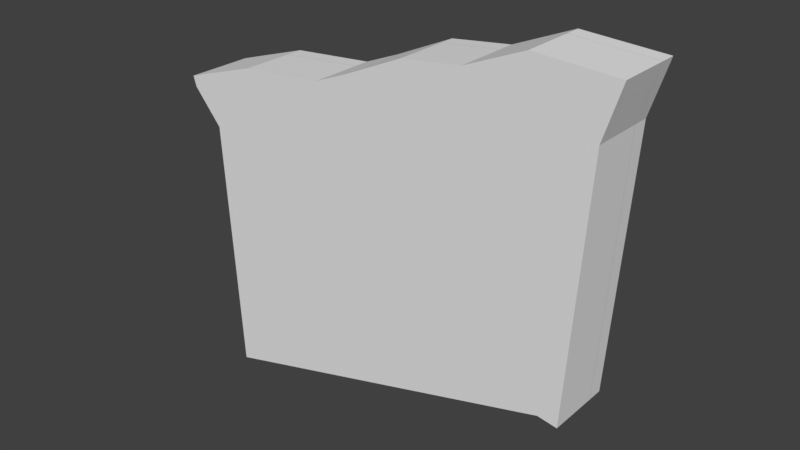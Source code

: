 # Source: slope_island_p.blend  (saved by Blender 2.78.0; exported with 4.5.12 LTS)
import bpy
from mathutils import Matrix  # noqa: F401  (used for matrix-valued properties, if any)

bpy.ops.wm.read_factory_settings(use_empty=True)
scene = bpy.context.scene
scene.name = 'Scene'

# ---- collections
col_collection_1 = bpy.data.collections.new('Collection 1'); scene.collection.children.link(col_collection_1)

# ---- world
world_world = bpy.data.worlds.new('World'); scene.world = world_world
world_world.color = (0.05088, 0.05088, 0.05088)
world_world.use_sun_shadow = False
world_world.sun_shadow_jitter_overblur = 0.0
world_world.cycles.sampling_method = 'MANUAL'

# ---- meshes
me_cube_001 = bpy.data.meshes.new('Cube.001')
me_cube_001.from_pydata([(-81.96, -11.84, -144.5), (-102.9, -11.84, -6.697), (-81.96, 11.84, -144.5), (-102.9, 11.84, -6.697), (82.11, -11.84, -100.7), (69.17, -11.84, 41.07), (82.11, 11.84, -100.7), (69.17, 11.84, 41.07), (54.77, 11.84, -108.0), (27.42, 11.84, -115.3), (0.0759, 11.84, -122.6), (-27.27, 11.84, -129.9), (-54.62, 11.84, -137.2), (-67.56, 11.84, 4.5), (-28.98, 11.84, 7.727), (-12.87, 11.84, 14.22), (14.48, 11.84, 26.44), (41.82, 11.84, 29.67), (-54.62, -11.84, -137.2), (-27.27, -11.84, -129.9), (0.0759, -11.84, -122.6), (27.42, -11.84, -115.3), (54.77, -11.84, -108.0), (41.82, -11.84, 29.67), (14.48, -11.84, 26.44), (-12.87, -11.84, 14.22), (-28.98, -11.84, 7.727), (-67.56, -11.84, 4.5), (-88.44, -11.84, -27.01), (-88.44, 11.84, -27.01), (75.64, 11.84, 16.87), (75.64, -11.84, 16.87), (48.3, -11.84, 9.555), (20.95, -11.84, 2.241), (-6.397, -11.84, -5.073), (-33.74, -11.84, -12.39), (-61.09, -11.84, -19.7), (-61.09, 11.84, -19.7), (-33.74, 11.84, -12.39), (-6.397, 11.84, -5.073), (20.95, 11.84, 2.241), (48.3, 11.84, 9.555), (-101.6, -11.84, -11.3), (-101.6, 11.84, -11.3), (70.4, 11.84, 36.46), (70.4, -11.84, 36.46), (43.05, -11.84, 29.15), (15.71, -11.84, 21.84), (-11.64, -11.84, 9.617), (-27.74, -11.84, 7.208), (-66.33, -11.84, -0.1062), (-66.33, 11.84, -0.1062), (-27.74, 11.84, 7.208), (-11.64, 11.84, 9.617), (15.71, 11.84, 21.84), (43.05, 11.84, 29.15), (98.38, 11.84, 15.09), (90.99, 11.84, -102.2), (90.99, -11.84, -102.2), (105.8, 11.84, 39.02), (105.8, -11.84, 39.02), (98.38, -11.84, 15.09), (104.4, 11.84, 34.47), (104.4, -11.84, 34.47), (-81.96, 11.71, -144.5), (-102.9, 11.71, -6.697), (-81.96, 18.94, -144.5), (-102.9, 18.94, -6.697), (82.11, 11.71, -100.7), (69.17, 11.71, 41.07), (82.11, 18.94, -100.7), (69.17, 18.94, 41.07), (54.77, 18.94, -108.0), (27.42, 18.94, -115.3), (0.0759, 18.94, -122.6), (-27.27, 18.94, -129.9), (-54.62, 18.94, -137.2), (-67.56, 18.94, 4.5), (-28.98, 18.94, 7.727), (-12.87, 18.94, 14.22), (14.48, 18.94, 26.44), (41.82, 18.94, 29.67), (-54.62, 11.71, -137.2), (-27.27, 11.71, -129.9), (0.0759, 11.71, -122.6), (27.42, 11.71, -115.3), (54.77, 11.71, -108.0), (41.82, 11.71, 29.67), (14.48, 11.71, 26.44), (-12.87, 11.71, 14.22), (-28.98, 11.71, 7.727), (-67.56, 11.71, 4.5), (-88.44, 11.71, -27.01), (-88.44, 18.94, -27.01), (75.64, 18.94, 16.87), (75.64, 11.71, 16.87), (48.3, 11.71, 9.555), (20.95, 11.71, 2.241), (-6.397, 11.71, -5.073), (-33.74, 11.71, -12.39), (-61.09, 11.71, -19.7), (-61.09, 18.94, -19.7), (-33.74, 18.94, -12.39), (-6.397, 18.94, -5.073), (20.95, 18.94, 2.241), (48.3, 18.94, 9.555), (-101.6, 11.71, -11.3), (-101.6, 18.94, -11.3), (70.4, 18.94, 36.46), (70.4, 11.71, 36.46), (43.05, 11.71, 29.15), (15.71, 11.71, 21.84), (-11.64, 11.71, 9.617), (-27.74, 11.71, 7.208), (-66.33, 11.71, -0.1062), (-66.33, 18.94, -0.1062), (-27.74, 18.94, 7.208), (-11.64, 18.94, 9.617), (15.71, 18.94, 21.84), (43.05, 18.94, 29.15), (98.38, 18.94, 15.09), (90.99, 18.94, -102.2), (90.99, 11.71, -102.2), (105.8, 18.94, 39.02), (105.8, 11.71, 39.02), (98.38, 11.71, 15.09), (104.4, 18.94, 34.47), (104.4, 11.71, 34.47)], [], [(42, 1, 3, 43), (55, 17, 7, 44), (4, 6, 57, 58), (50, 27, 1, 42), (8, 6, 4, 22), (13, 3, 1, 27), (7, 17, 23, 5), (17, 16, 24, 23), (16, 15, 25, 24), (15, 14, 26, 25), (14, 13, 27, 26), (2, 12, 18, 0), (12, 11, 19, 18), (11, 10, 20, 19), (10, 9, 21, 20), (9, 8, 22, 21), (45, 5, 23, 46), (46, 23, 24, 47), (47, 24, 25, 48), (48, 25, 26, 49), (49, 26, 27, 50), (43, 3, 13, 51), (51, 13, 14, 52), (52, 14, 15, 53), (53, 15, 16, 54), (54, 16, 17, 55), (9, 40, 41, 8), (10, 39, 40, 9), (11, 38, 39, 10), (12, 37, 38, 11), (2, 29, 37, 12), (19, 35, 36, 18), (20, 34, 35, 19), (21, 33, 34, 20), (22, 32, 33, 21), (4, 31, 32, 22), (18, 36, 28, 0), (31, 4, 58, 61), (8, 41, 30, 6), (0, 28, 29, 2), (40, 54, 55, 41), (39, 53, 54, 40), (38, 52, 53, 39), (37, 51, 52, 38), (29, 43, 51, 37), (35, 49, 50, 36), (34, 48, 49, 35), (33, 47, 48, 34), (32, 46, 47, 33), (31, 45, 46, 32), (36, 50, 42, 28), (45, 31, 61, 63), (41, 55, 44, 30), (28, 42, 43, 29), (62, 59, 60, 63), (57, 56, 61, 58), (56, 62, 63, 61), (44, 7, 59, 62), (30, 44, 62, 56), (7, 5, 60, 59), (5, 45, 63, 60), (6, 30, 56, 57), (106, 65, 67, 107), (119, 81, 71, 108), (68, 70, 121, 122), (114, 91, 65, 106), (72, 70, 68, 86), (77, 67, 65, 91), (71, 81, 87, 69), (81, 80, 88, 87), (80, 79, 89, 88), (79, 78, 90, 89), (78, 77, 91, 90), (66, 76, 82, 64), (76, 75, 83, 82), (75, 74, 84, 83), (74, 73, 85, 84), (73, 72, 86, 85), (109, 69, 87, 110), (110, 87, 88, 111), (111, 88, 89, 112), (112, 89, 90, 113), (113, 90, 91, 114), (107, 67, 77, 115), (115, 77, 78, 116), (116, 78, 79, 117), (117, 79, 80, 118), (118, 80, 81, 119), (73, 104, 105, 72), (74, 103, 104, 73), (75, 102, 103, 74), (76, 101, 102, 75), (66, 93, 101, 76), (83, 99, 100, 82), (84, 98, 99, 83), (85, 97, 98, 84), (86, 96, 97, 85), (68, 95, 96, 86), (82, 100, 92, 64), (95, 68, 122, 125), (72, 105, 94, 70), (64, 92, 93, 66), (104, 118, 119, 105), (103, 117, 118, 104), (102, 116, 117, 103), (101, 115, 116, 102), (93, 107, 115, 101), (99, 113, 114, 100), (98, 112, 113, 99), (97, 111, 112, 98), (96, 110, 111, 97), (95, 109, 110, 96), (100, 114, 106, 92), (109, 95, 125, 127), (105, 119, 108, 94), (92, 106, 107, 93), (126, 123, 124, 127), (121, 120, 125, 122), (120, 126, 127, 125), (108, 71, 123, 126), (94, 108, 126, 120), (71, 69, 124, 123), (69, 109, 127, 124), (70, 94, 120, 121)])
_uv = me_cube_001.uv_layers.new(name='UVMap')
_uv.uv.foreach_set('vector', [0.2897, 0.7872, 0.2897, 0.7867, 0.2946, 0.7867, 0.2946, 0.7872, 0.3083, 0.7663, 0.3082, 0.7665, 0.3076, 0.7628, 0.3082, 0.7628, 0.3353, 0.7595, 0.3304, 0.7595, 0.3304, 0.7584, 0.3353, 0.7584, 0.2907, 0.7646, 0.2901, 0.7646, 0.2904, 0.76, 0.291, 0.76, 0.3304, 0.763, 0.3304, 0.7595, 0.3353, 0.7595, 0.3353, 0.763, 0.6713, 0.174, 0.6713, 0.1528, 0.6938, 0.1528, 0.6938, 0.174, 0.6713, 0.2552, 0.6713, 0.2384, 0.6938, 0.2384, 0.6938, 0.2552, 0.6713, 0.2384, 0.6713, 0.2227, 0.6938, 0.2227, 0.6938, 0.2384, 0.6713, 0.2227, 0.6713, 0.2058, 0.6938, 0.2058, 0.6938, 0.2227, 0.6713, 0.2058, 0.6713, 0.196, 0.6938, 0.196, 0.6938, 0.2058, 0.6713, 0.196, 0.6713, 0.174, 0.6938, 0.174, 0.6938, 0.196, 0.3304, 0.7807, 0.3304, 0.7771, 0.3353, 0.7771, 0.3353, 0.7807, 0.3304, 0.7771, 0.3304, 0.7736, 0.3353, 0.7736, 0.3353, 0.7771, 0.3304, 0.7736, 0.3304, 0.7701, 0.3353, 0.7701, 0.3353, 0.7736, 0.3304, 0.7701, 0.3304, 0.7665, 0.3353, 0.7665, 0.3353, 0.7701, 0.3304, 0.7665, 0.3304, 0.763, 0.3353, 0.763, 0.3353, 0.7665, 0.2903, 0.7823, 0.2897, 0.7823, 0.2903, 0.7786, 0.2904, 0.7788, 0.2904, 0.7788, 0.2903, 0.7786, 0.2898, 0.7752, 0.2904, 0.7752, 0.2904, 0.7752, 0.2898, 0.7752, 0.2905, 0.7715, 0.2911, 0.7715, 0.2911, 0.7715, 0.2905, 0.7715, 0.2908, 0.7694, 0.2909, 0.7695, 0.2909, 0.7695, 0.2908, 0.7694, 0.2901, 0.7646, 0.2907, 0.7646, 0.3089, 0.7851, 0.3083, 0.7851, 0.308, 0.7805, 0.3086, 0.7805, 0.3086, 0.7805, 0.308, 0.7805, 0.3087, 0.7757, 0.3088, 0.7756, 0.3088, 0.7756, 0.3087, 0.7757, 0.3084, 0.7736, 0.309, 0.7736, 0.309, 0.7736, 0.3084, 0.7736, 0.3077, 0.7699, 0.3083, 0.7699, 0.3083, 0.7699, 0.3077, 0.7699, 0.3082, 0.7665, 0.3083, 0.7663, 0.3252, 0.7725, 0.3109, 0.7698, 0.3108, 0.7663, 0.3251, 0.769, 0.3253, 0.7761, 0.3109, 0.7734, 0.3109, 0.7698, 0.3252, 0.7725, 0.3254, 0.7796, 0.311, 0.7769, 0.3109, 0.7734, 0.3253, 0.7761, 0.3254, 0.7831, 0.3111, 0.7804, 0.311, 0.7769, 0.3254, 0.7796, 0.3255, 0.7867, 0.3111, 0.7839, 0.3111, 0.7804, 0.3254, 0.7831, 0.3075, 0.7655, 0.2931, 0.7682, 0.2932, 0.7647, 0.3075, 0.762, 0.3074, 0.769, 0.293, 0.7717, 0.2931, 0.7682, 0.3075, 0.7655, 0.3073, 0.7726, 0.293, 0.7753, 0.293, 0.7717, 0.3074, 0.769, 0.3072, 0.7761, 0.2929, 0.7788, 0.293, 0.7753, 0.3073, 0.7726, 0.3072, 0.7796, 0.2928, 0.7823, 0.2929, 0.7788, 0.3072, 0.7761, 0.3075, 0.762, 0.2932, 0.7647, 0.2932, 0.7612, 0.3076, 0.7584, 0.2928, 0.7823, 0.3072, 0.7796, 0.3076, 0.7807, 0.2937, 0.785, 0.3251, 0.769, 0.3108, 0.7663, 0.3107, 0.7628, 0.3251, 0.7655, 0.2897, 0.8041, 0.2897, 0.7894, 0.2946, 0.7894, 0.2946, 0.8041, 0.3109, 0.7698, 0.3083, 0.7699, 0.3083, 0.7663, 0.3108, 0.7663, 0.3109, 0.7734, 0.309, 0.7736, 0.3083, 0.7699, 0.3109, 0.7698, 0.311, 0.7769, 0.3088, 0.7756, 0.309, 0.7736, 0.3109, 0.7734, 0.3111, 0.7804, 0.3086, 0.7805, 0.3088, 0.7756, 0.311, 0.7769, 0.3111, 0.7839, 0.3089, 0.7851, 0.3086, 0.7805, 0.3111, 0.7804, 0.2931, 0.7682, 0.2909, 0.7695, 0.2907, 0.7646, 0.2932, 0.7647, 0.293, 0.7717, 0.2911, 0.7715, 0.2909, 0.7695, 0.2931, 0.7682, 0.293, 0.7753, 0.2904, 0.7752, 0.2911, 0.7715, 0.293, 0.7717, 0.2929, 0.7788, 0.2904, 0.7788, 0.2904, 0.7752, 0.293, 0.7753, 0.2928, 0.7823, 0.2903, 0.7823, 0.2904, 0.7788, 0.2929, 0.7788, 0.2932, 0.7647, 0.2907, 0.7646, 0.291, 0.76, 0.2932, 0.7612, 0.2903, 0.7823, 0.2928, 0.7823, 0.2937, 0.785, 0.2915, 0.7863, 0.3108, 0.7663, 0.3083, 0.7663, 0.3082, 0.7628, 0.3107, 0.7628, 0.2897, 0.7894, 0.2897, 0.7872, 0.2946, 0.7872, 0.2946, 0.7894, 0.3255, 0.7857, 0.3255, 0.7851, 0.3304, 0.7851, 0.3304, 0.7857, 0.3255, 0.8027, 0.3255, 0.7882, 0.3304, 0.7882, 0.3304, 0.8027, 0.3255, 0.7882, 0.3255, 0.7857, 0.3304, 0.7857, 0.3304, 0.7882, 0.3082, 0.7628, 0.3076, 0.7628, 0.3089, 0.7584, 0.3094, 0.7588, 0.3107, 0.7628, 0.3082, 0.7628, 0.3094, 0.7588, 0.3116, 0.7601, 0.6713, 0.2552, 0.6938, 0.2552, 0.6938, 0.2753, 0.6713, 0.2753, 0.2897, 0.7823, 0.2903, 0.7823, 0.2915, 0.7863, 0.291, 0.7867, 0.3251, 0.7655, 0.3107, 0.7628, 0.3116, 0.7601, 0.3255, 0.7644, 0.2897, 0.7872, 0.2897, 0.7867, 0.2946, 0.7867, 0.2946, 0.7872, 0.3083, 0.7663, 0.3082, 0.7665, 0.3076, 0.7628, 0.3082, 0.7628, 0.3353, 0.7595, 0.3304, 0.7595, 0.3304, 0.7584, 0.3353, 0.7584, 0.2907, 0.7646, 0.2901, 0.7646, 0.2904, 0.76, 0.291, 0.76, 0.3304, 0.763, 0.3304, 0.7595, 0.3353, 0.7595, 0.3353, 0.763, 0.6713, 0.174, 0.6713, 0.1528, 0.6938, 0.1528, 0.6938, 0.174, 0.6713, 0.2552, 0.6713, 0.2384, 0.6938, 0.2384, 0.6938, 0.2552, 0.6713, 0.2384, 0.6713, 0.2227, 0.6938, 0.2227, 0.6938, 0.2384, 0.6713, 0.2227, 0.6713, 0.2058, 0.6938, 0.2058, 0.6938, 0.2227, 0.6713, 0.2058, 0.6713, 0.196, 0.6938, 0.196, 0.6938, 0.2058, 0.6713, 0.196, 0.6713, 0.174, 0.6938, 0.174, 0.6938, 0.196, 0.3304, 0.7807, 0.3304, 0.7771, 0.3353, 0.7771, 0.3353, 0.7807, 0.3304, 0.7771, 0.3304, 0.7736, 0.3353, 0.7736, 0.3353, 0.7771, 0.3304, 0.7736, 0.3304, 0.7701, 0.3353, 0.7701, 0.3353, 0.7736, 0.3304, 0.7701, 0.3304, 0.7665, 0.3353, 0.7665, 0.3353, 0.7701, 0.3304, 0.7665, 0.3304, 0.763, 0.3353, 0.763, 0.3353, 0.7665, 0.2903, 0.7823, 0.2897, 0.7823, 0.2903, 0.7786, 0.2904, 0.7788, 0.2904, 0.7788, 0.2903, 0.7786, 0.2898, 0.7752, 0.2904, 0.7752, 0.2904, 0.7752, 0.2898, 0.7752, 0.2905, 0.7715, 0.2911, 0.7715, 0.2911, 0.7715, 0.2905, 0.7715, 0.2908, 0.7694, 0.2909, 0.7695, 0.2909, 0.7695, 0.2908, 0.7694, 0.2901, 0.7646, 0.2907, 0.7646, 0.3089, 0.7851, 0.3083, 0.7851, 0.308, 0.7805, 0.3086, 0.7805, 0.3086, 0.7805, 0.308, 0.7805, 0.3087, 0.7757, 0.3088, 0.7756, 0.3088, 0.7756, 0.3087, 0.7757, 0.3084, 0.7736, 0.309, 0.7736, 0.309, 0.7736, 0.3084, 0.7736, 0.3077, 0.7699, 0.3083, 0.7699, 0.3083, 0.7699, 0.3077, 0.7699, 0.3082, 0.7665, 0.3083, 0.7663, 0.3252, 0.7725, 0.3109, 0.7698, 0.3108, 0.7663, 0.3251, 0.769, 0.3253, 0.7761, 0.3109, 0.7734, 0.3109, 0.7698, 0.3252, 0.7725, 0.3254, 0.7796, 0.311, 0.7769, 0.3109, 0.7734, 0.3253, 0.7761, 0.3254, 0.7831, 0.3111, 0.7804, 0.311, 0.7769, 0.3254, 0.7796, 0.3255, 0.7867, 0.3111, 0.7839, 0.3111, 0.7804, 0.3254, 0.7831, 0.3075, 0.7655, 0.2931, 0.7682, 0.2932, 0.7647, 0.3075, 0.762, 0.3074, 0.769, 0.293, 0.7717, 0.2931, 0.7682, 0.3075, 0.7655, 0.3073, 0.7726, 0.293, 0.7753, 0.293, 0.7717, 0.3074, 0.769, 0.3072, 0.7761, 0.2929, 0.7788, 0.293, 0.7753, 0.3073, 0.7726, 0.3072, 0.7796, 0.2928, 0.7823, 0.2929, 0.7788, 0.3072, 0.7761, 0.3075, 0.762, 0.2932, 0.7647, 0.2932, 0.7612, 0.3076, 0.7584, 0.2928, 0.7823, 0.3072, 0.7796, 0.3076, 0.7807, 0.2937, 0.785, 0.3251, 0.769, 0.3108, 0.7663, 0.3107, 0.7628, 0.3251, 0.7655, 0.2897, 0.8041, 0.2897, 0.7894, 0.2946, 0.7894, 0.2946, 0.8041, 0.3109, 0.7698, 0.3083, 0.7699, 0.3083, 0.7663, 0.3108, 0.7663, 0.3109, 0.7734, 0.309, 0.7736, 0.3083, 0.7699, 0.3109, 0.7698, 0.311, 0.7769, 0.3088, 0.7756, 0.309, 0.7736, 0.3109, 0.7734, 0.3111, 0.7804, 0.3086, 0.7805, 0.3088, 0.7756, 0.311, 0.7769, 0.3111, 0.7839, 0.3089, 0.7851, 0.3086, 0.7805, 0.3111, 0.7804, 0.2931, 0.7682, 0.2909, 0.7695, 0.2907, 0.7646, 0.2932, 0.7647, 0.293, 0.7717, 0.2911, 0.7715, 0.2909, 0.7695, 0.2931, 0.7682, 0.293, 0.7753, 0.2904, 0.7752, 0.2911, 0.7715, 0.293, 0.7717, 0.2929, 0.7788, 0.2904, 0.7788, 0.2904, 0.7752, 0.293, 0.7753, 0.2928, 0.7823, 0.2903, 0.7823, 0.2904, 0.7788, 0.2929, 0.7788, 0.2932, 0.7647, 0.2907, 0.7646, 0.291, 0.76, 0.2932, 0.7612, 0.2903, 0.7823, 0.2928, 0.7823, 0.2937, 0.785, 0.2915, 0.7863, 0.3108, 0.7663, 0.3083, 0.7663, 0.3082, 0.7628, 0.3107, 0.7628, 0.2897, 0.7894, 0.2897, 0.7872, 0.2946, 0.7872, 0.2946, 0.7894, 0.3255, 0.7857, 0.3255, 0.7851, 0.3304, 0.7851, 0.3304, 0.7857, 0.3255, 0.8027, 0.3255, 0.7882, 0.3304, 0.7882, 0.3304, 0.8027, 0.3255, 0.7882, 0.3255, 0.7857, 0.3304, 0.7857, 0.3304, 0.7882, 0.3082, 0.7628, 0.3076, 0.7628, 0.3089, 0.7584, 0.3094, 0.7588, 0.3107, 0.7628, 0.3082, 0.7628, 0.3094, 0.7588, 0.3116, 0.7601, 0.6713, 0.2552, 0.6938, 0.2552, 0.6938, 0.2753, 0.6713, 0.2753, 0.2897, 0.7823, 0.2903, 0.7823, 0.2915, 0.7863, 0.291, 0.7867, 0.3251, 0.7655, 0.3107, 0.7628, 0.3116, 0.7601, 0.3255, 0.7644])
me_cube_001.use_remesh_preserve_volume = False
me_cube_001.use_remesh_preserve_attributes = False
me_cube_001.use_mirror_vertex_groups = False
me_cube_001.update()

# ---- objects
ob_cube = bpy.data.objects.new('Cube', me_cube_001)

# ---- transforms, parenting, visibility, modifiers, constraints
ob_cube.location = (0.0, 0.0, 0.0)
ob_cube.lineart.crease_threshold = 0.0

# ---- collection membership
col_collection_1.objects.link(ob_cube)

# ---- scene / render settings (as saved in the file)
scene.frame_start = 1; scene.frame_end = 250; scene.frame_set(1)
scene.render.engine = 'BLENDER_EEVEE_NEXT'
scene.render.resolution_percentage = 50
scene.render.dither_intensity = 0.0
scene.cycles.use_denoising = False
scene.cycles.samples = 128
scene.cycles.sampling_pattern = 'TABULATED_SOBOL'
scene.cycles.light_sampling_threshold = 0.0
scene.cycles.use_adaptive_sampling = False
scene.cycles.use_light_tree = False
scene.cycles.blur_glossy = 0.0
scene.cycles.sample_clamp_indirect = 0.0
scene.view_settings.view_transform = 'Standard'
bpy.context.view_layer.update()

# ---- added for rendering (the .blend has no active camera and no usable light): camera, sun
cam_auto = bpy.data.cameras.new('AutoCamera')
cam_auto.lens = 50.0
cam_auto.sensor_width = 36.0
cam_auto.clip_end = 4562.09
ob_auto_camera = bpy.data.objects.new('AutoCamera', cam_auto)
scene.collection.objects.link(ob_auto_camera)
ob_auto_camera.location = (261.397, -308.389, 156.222)
ob_auto_camera.rotation_euler = (1.09748, -7.21219e-08, 0.694738)
scene.camera = ob_auto_camera
light_auto_sun = bpy.data.lights.new('AutoSun', 'SUN')
light_auto_sun.energy = 3.0
light_auto_sun.angle = 0.0523599
ob_auto_sun = bpy.data.objects.new('AutoSun', light_auto_sun)
scene.collection.objects.link(ob_auto_sun)
ob_auto_sun.rotation_euler = (0.872665, 0.174533, 0.523599)
bpy.context.view_layer.update()
